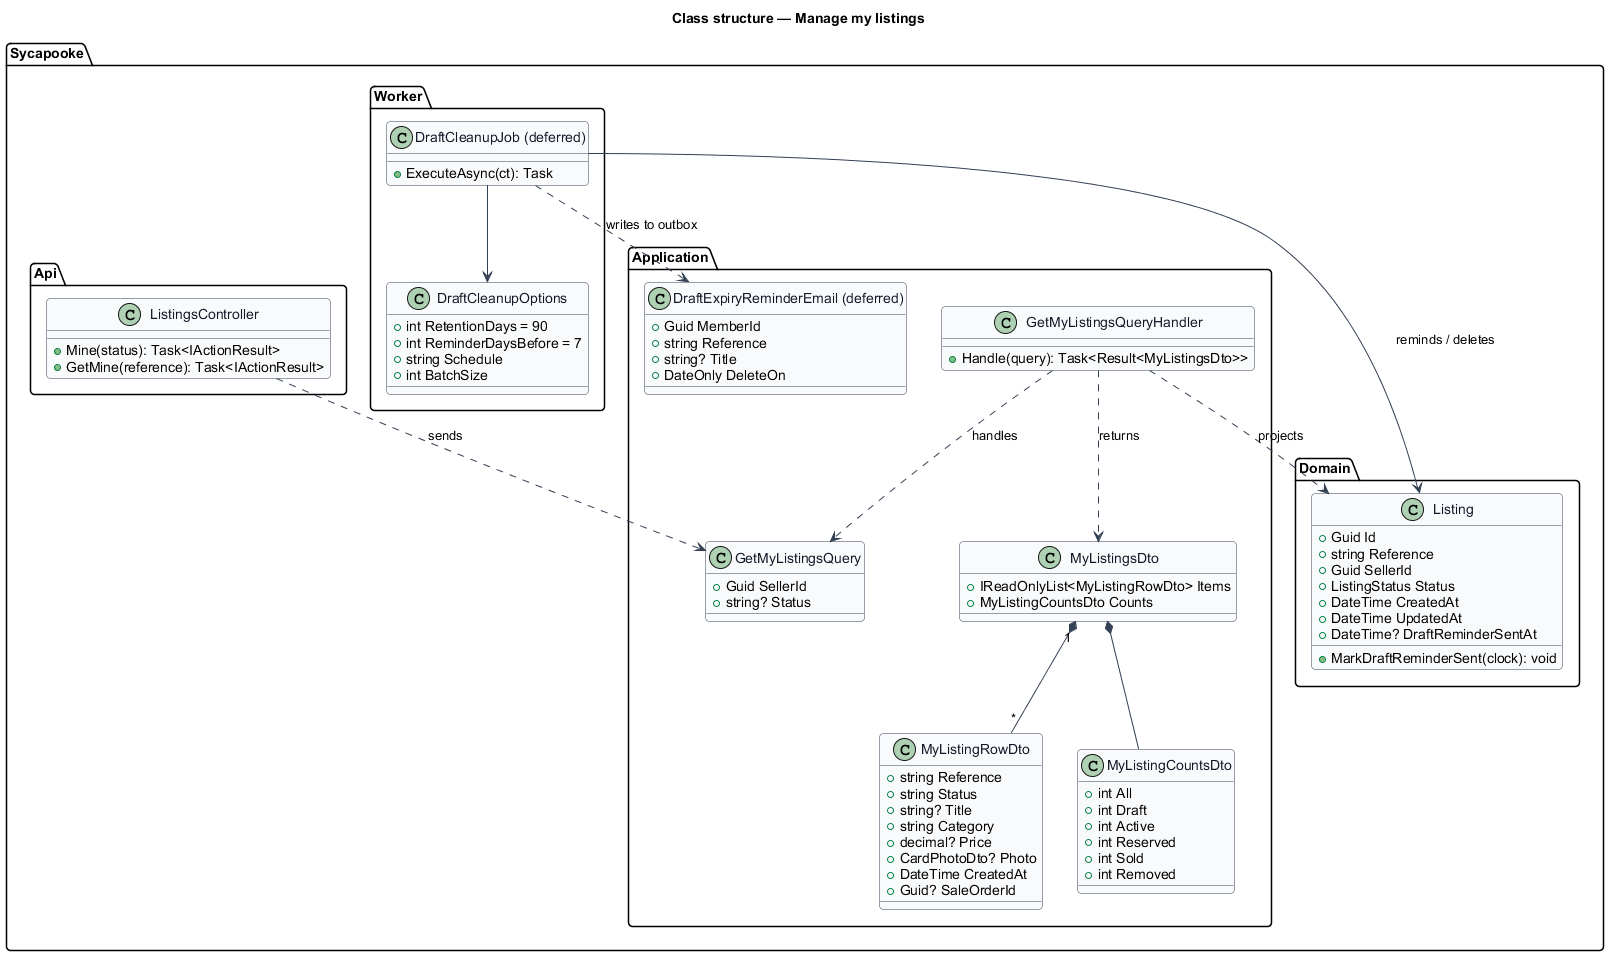

The diagram above was rendered by PlantUML. Its source (embedded in the PNG):
@startuml
skinparam backgroundColor #FFFFFF
skinparam shadowing false
skinparam roundcorner 8
skinparam defaultFontName Arial
skinparam ArrowColor #344054
skinparam class {
  BorderColor #344054
  FontColor #101828
  BackgroundColor #F9FAFB
}
title Class structure — Manage my listings

package "Sycapooke.Application" {
  class GetMyListingsQuery {
    +Guid SellerId
    +string? Status
  }
  class GetMyListingsQueryHandler {
    +Handle(query): Task<Result<MyListingsDto>>
  }
  class MyListingsDto {
    +IReadOnlyList<MyListingRowDto> Items
    +MyListingCountsDto Counts
  }
  class MyListingRowDto {
    +string Reference
    +string Status
    +string? Title
    +string Category
    +decimal? Price
    +CardPhotoDto? Photo
    +DateTime CreatedAt
    +Guid? SaleOrderId
  }
  class MyListingCountsDto {
    +int All
    +int Draft
    +int Active
    +int Reserved
    +int Sold
    +int Removed
  }
  class "DraftExpiryReminderEmail (deferred)" as DraftExpiryReminderEmail {
    +Guid MemberId
    +string Reference
    +string? Title
    +DateOnly DeleteOn
  }
}

package "Sycapooke.Domain" {
  class Listing {
    +Guid Id
    +string Reference
    +Guid SellerId
    +ListingStatus Status
    +DateTime CreatedAt
    +DateTime UpdatedAt
    +DateTime? DraftReminderSentAt
    +MarkDraftReminderSent(clock): void
  }
}

package "Sycapooke.Worker" {
  class "DraftCleanupJob (deferred)" as DraftCleanupJob {
    +ExecuteAsync(ct): Task
  }
  class DraftCleanupOptions {
    +int RetentionDays = 90
    +int ReminderDaysBefore = 7
    +string Schedule
    +int BatchSize
  }
}

package "Sycapooke.Api" {
  class ListingsController {
    +Mine(status): Task<IActionResult>
    +GetMine(reference): Task<IActionResult>
  }
}

ListingsController ..> GetMyListingsQuery : sends
GetMyListingsQueryHandler ..> GetMyListingsQuery : handles
GetMyListingsQueryHandler ..> MyListingsDto : returns
MyListingsDto "1" *-- "*" MyListingRowDto
MyListingsDto *-- MyListingCountsDto
GetMyListingsQueryHandler ..> Listing : projects
DraftCleanupJob --> Listing : reminds / deletes
DraftCleanupJob ..> DraftExpiryReminderEmail : writes to outbox
DraftCleanupJob --> DraftCleanupOptions
@enduml